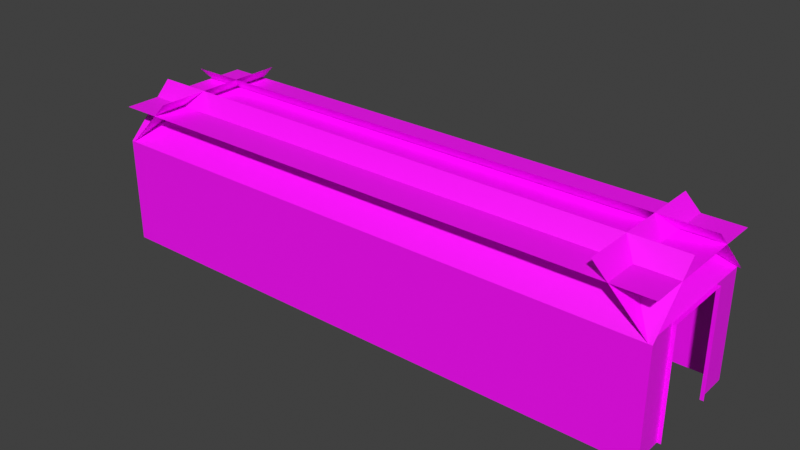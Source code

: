 # Source: room2.blend  (saved by Blender 5.1.30; exported with 4.5.12 LTS)
import bpy
from mathutils import Matrix  # noqa: F401  (used for matrix-valued properties, if any)

bpy.ops.wm.read_factory_settings(use_empty=True)
scene = bpy.context.scene
scene.name = 'Scene'

# ---- collections
col_room_2 = bpy.data.collections.new('Room 2'); scene.collection.children.link(col_room_2)

# ---- images (referenced by path relative to the original .blend; pixels are not part of the script)
import os
ASSET_DIR = os.environ.get("B2B_ASSET_DIR", "")  # directory of the original .blend (textures are referenced by path, not embedded)
HERE = os.path.dirname(os.path.abspath(__file__))  # packed textures are extracted next to this script under _unpacked/

def load_image(name, relpath, width, height, colorspace="sRGB"):
    """Load a texture the original file referenced (path relative to the .blend, or extracted next to this script)."""
    p = next((c for c in (os.path.join(HERE, relpath), os.path.join(ASSET_DIR, relpath)) if relpath and os.path.exists(c)), "")
    if p:
        img = bpy.data.images.load(p, check_existing=True)
        img.name = name
    else:  # same state as the original file: an image datablock whose file is absent (Cycles renders it pink)
        img = bpy.data.images.new(name, width, height)
        img.source = "FILE"
        img.filepath = "//" + (relpath or name)
    img.colorspace_settings.name = colorspace
    return img
img_wooden_panels_albedo_png = load_image('wooden_panels_albedo.png', 'wooden_panels_albedo.png', 1024, 1024, 'sRGB')
img_rock_wall_mortar_albedo_png = load_image('rock-wall-mortar_albedo.png', 'rock-wall-mortar_albedo.png', 1024, 1024, 'sRGB')

# ---- materials (node trees are filled in below, after node groups)
mat_material_002 = bpy.data.materials.new('Material.002')
mat_material_002.preview_render_type = 'FLAT'
mat_material = bpy.data.materials.new('Material')

# ---- material node trees
mat_material_002.use_nodes = True; mat_material_002.node_tree.nodes.clear()
_N = mat_material_002.node_tree.nodes; _L = mat_material_002.node_tree.links
n0 = _N.new('ShaderNodeBsdfPrincipled'); n0.name = 'Principled BSDF'; n0.location = (-200, 100)
n1 = _N.new('ShaderNodeOutputMaterial'); n1.name = 'Material Output'; n1.location = (200, 100)
n2 = _N.new('ShaderNodeTexImage'); n2.name = 'Image Texture'; n2.location = (-490, 80)
n2.image = img_wooden_panels_albedo_png
_L.new(n0.outputs[0], n1.inputs[0])
_L.new(n2.outputs[0], n0.inputs[0])
n1.is_active_output = True
mat_material.use_nodes = True; mat_material.node_tree.nodes.clear()
_N = mat_material.node_tree.nodes; _L = mat_material.node_tree.links
n0 = _N.new('ShaderNodeBsdfPrincipled'); n0.name = 'Principled BSDF'; n0.location = (-200, 100)
n1 = _N.new('ShaderNodeOutputMaterial'); n1.name = 'Material Output'; n1.location = (200, 100)
n2 = _N.new('ShaderNodeTexImage'); n2.name = 'Image Texture'; n2.location = (-490, 80)
n2.image = img_rock_wall_mortar_albedo_png
_L.new(n0.outputs[0], n1.inputs[0])
_L.new(n2.outputs[0], n0.inputs[0])
n1.is_active_output = True

# ---- world
world_world = bpy.data.worlds.new('World'); scene.world = world_world
world_world.use_nodes = True; world_world.node_tree.nodes.clear()
_N = world_world.node_tree.nodes; _L = world_world.node_tree.links
n0 = _N.new('ShaderNodeOutputWorld'); n0.name = 'World Output'; n0.location = (200, 100)
n1 = _N.new('ShaderNodeBackground'); n1.name = 'Background'; n1.location = (-200, 100)
n1.inputs[0].default_value = (0.05088, 0.05088, 0.05088, 1.0)
_L.new(n1.outputs[0], n0.inputs[0])
n0.is_active_output = True
world_world.color = (0.05088, 0.05088, 0.05088)
world_world.sun_shadow_jitter_overblur = 0.0

# ---- meshes
me_plane_019 = bpy.data.meshes.new('Plane.019')
me_plane_019.from_pydata([(16.0, -4.0, 6.0), (48.0, -4.0, 6.0), (16.0, -1.172, 8.828), (48.0, -1.172, 8.828), (48.0, 4.0, 6.0), (16.0, 4.0, 6.0), (48.0, 1.172, 8.828), (16.0, 1.172, 8.828), (47.8, -4.0, 6.0), (47.8, 4.0, 6.0), (44.97, -4.0, 8.828), (44.97, 4.0, 8.828), (16.2, 4.0, 6.0), (16.2, -4.0, 6.0), (19.03, 4.0, 8.828), (19.03, -4.0, 8.828), (16.0, -4.0, 8.0), (48.0, -4.0, 8.0), (16.0, 4.0, 8.0), (48.0, 4.0, 8.0), (16.0, -2.0, 6.0), (16.2, -2.0, 6.0), (16.0, 2.0, 6.0), (16.2, 2.0, 6.0), (47.8, -2.0, 6.0), (48.0, -2.0, 6.0), (47.8, 2.0, 6.0), (48.0, 2.0, 6.0)], [], [(0, 2, 3, 1), (4, 6, 7, 5), (8, 10, 11, 9), (12, 14, 15, 13), (16, 18, 19, 17), (20, 22, 23, 21), (24, 26, 27, 25)])
_uv = me_plane_019.uv_layers.new(name='UVMap')
_uv.uv.foreach_set('vector', [0.8179, 0.333, 0.8179, 0.3862, 0.2134, 0.3862, 0.2134, 0.333, 0.2134, 0.6675, 0.2134, 0.6138, 0.8179, 0.6138, 0.8179, 0.6675, 0.2075, 0.4248, 0.2612, 0.4248, 0.2612, 0.5757, 0.207, 0.5757, 0.8237, 0.5757, 0.77, 0.5757, 0.77, 0.4243, 0.8237, 0.4243, 0.77, 0.436, 0.77, 0.563, 0.2612, 0.563, 0.2612, 0.436, 0.8452, 0.4683, 0.8452, 0.5317, 0.8423, 0.5317, 0.8423, 0.4683, 0.189, 0.4683, 0.189, 0.5317, 0.186, 0.5317, 0.186, 0.4683])
me_plane_019.materials.append(mat_material_002)
me_plane_019.update()
me_plane_027 = bpy.data.meshes.new('Plane.027')
me_plane_027.from_pydata([(16.0, 2.0, 6.0), (16.0, 2.0, 4.371e-09), (16.2, 2.0, 6.0), (16.2, 2.0, -4.371e-09), (16.2, 2.0, 6.0), (16.2, 2.0, 0.0), (16.2, 4.0, 6.0), (16.2, 4.0, -3.821e-15)], [], [(0, 1, 3, 2), (4, 5, 7, 6)])
_uv = me_plane_027.uv_layers.new(name='UVMap')
_uv.uv.foreach_set('vector', [0.8042, 0.1074, 0.8042, 0.5742, 0.7886, 0.5742, 0.7886, 0.1074, 0.3062, 0.1074, 0.3062, 0.5742, 0.1504, 0.5742, 0.1504, 0.1074])
me_plane_027.materials.append(mat_material)
me_plane_027.update()
me_plane_025 = bpy.data.meshes.new('Plane.025')
me_plane_025.from_pydata([(16.2, -4.0, 6.0), (16.2, -4.0, 0.0), (16.2, -2.0, 6.0), (16.2, -2.0, 0.0), (16.0, -2.0, 6.0), (16.0, -2.0, 4.371e-09), (16.2, -2.0, 6.0), (16.2, -2.0, -4.371e-09)], [], [(0, 1, 3, 2), (4, 6, 7, 5)])
_uv = me_plane_025.uv_layers.new(name='UVMap')
_uv.uv.foreach_set('vector', [0.4941, 0.1074, 0.4941, 0.5742, 0.3384, 0.5742, 0.3384, 0.1074, 0.8208, 0.1074, 0.8052, 0.1074, 0.8052, 0.5742, 0.8208, 0.5742])
me_plane_025.materials.append(mat_material)
me_plane_025.update()
me_plane_016 = bpy.data.meshes.new('Plane.016')
me_plane_016.from_pydata([(16.0, -4.0, 0.0), (48.0, -4.0, 0.0), (16.0, -4.0, 6.0), (48.0, -4.0, 6.0)], [], [(0, 2, 3, 1)])
_uv = me_plane_016.uv_layers.new(name='UVMap')
_uv.uv.foreach_set('vector', [2.5, 0.4688, 2.5, 0.0, 0.0, 0.0, 0.0, 0.4688])
me_plane_016.materials.append(mat_material)
me_plane_016.update()
me_plane_017 = bpy.data.meshes.new('Plane.017')
me_plane_017.from_pydata([(16.0, 4.0, 0.0), (48.0, 4.0, 0.0), (16.0, 4.0, 6.0), (48.0, 4.0, 6.0)], [], [(0, 1, 3, 2)])
_uv = me_plane_017.uv_layers.new(name='UVMap')
_uv.uv.foreach_set('vector', [2.5, 0.4688, 0.0, 0.4688, 0.0, 0.0, 2.5, 0.0])
me_plane_017.materials.append(mat_material)
me_plane_017.update()
me_plane_031 = bpy.data.meshes.new('Plane.031')
me_plane_031.from_pydata([(48.0, -2.0, 6.0), (48.0, -2.0, -4.371e-09), (47.8, -2.0, 6.0), (47.8, -2.0, 4.371e-09), (47.8, -2.0, 6.0), (47.8, -2.0, 8.742e-09), (47.8, -4.0, 6.0), (47.8, -4.0, 8.742e-09)], [], [(0, 1, 3, 2), (4, 5, 7, 6)])
_uv = me_plane_031.uv_layers.new(name='UVMap')
_uv.uv.foreach_set('vector', [0.895, 0.1074, 0.895, 0.5742, 0.8794, 0.5742, 0.8794, 0.1074, 0.6924, 0.1074, 0.6924, 0.5742, 0.5371, 0.5742, 0.5371, 0.1074])
me_plane_031.materials.append(mat_material)
me_plane_031.update()
me_plane_032 = bpy.data.meshes.new('Plane.032')
me_plane_032.from_pydata([(47.8, 4.0, 6.0), (47.8, 4.0, 0.0), (47.8, 2.0, 6.0), (47.8, 2.0, 0.0), (48.0, 2.0, 6.0), (48.0, 2.0, -1.311e-08), (47.8, 2.0, 6.0), (47.8, 2.0, -4.371e-09)], [], [(0, 1, 3, 2), (4, 6, 7, 5)])
_uv = me_plane_032.uv_layers.new(name='UVMap')
_uv.uv.foreach_set('vector', [0.8877, 0.1074, 0.8877, 0.5742, 0.7319, 0.5742, 0.7319, 0.1074, 0.9497, 0.1074, 0.9341, 0.1074, 0.9341, 0.5742, 0.9497, 0.5742])
me_plane_032.materials.append(mat_material)
me_plane_032.update()

# ---- objects
ob_roof_2 = bpy.data.objects.new('Roof_2', me_plane_019)
ob_wall_2_e_dx = bpy.data.objects.new('Wall_2_E_dx', me_plane_027)
ob_wall_2_e_sx = bpy.data.objects.new('Wall_2_E_sx', me_plane_025)
ob_wall_2_n = bpy.data.objects.new('Wall_2_N', me_plane_016)
ob_wall_2_s = bpy.data.objects.new('Wall_2_S', me_plane_017)
ob_wall_2_w_dx = bpy.data.objects.new('Wall_2_W_dx', me_plane_031)
ob_wall_2_w_sx = bpy.data.objects.new('Wall_2_W_sx', me_plane_032)

# ---- transforms, parenting, visibility, modifiers, constraints
ob_roof_2.location = (0.0, 0.0, 0.0)
ob_wall_2_e_dx.location = (0.0, 0.0, 0.0)
ob_wall_2_e_sx.location = (0.0, 0.0, 0.0)
ob_wall_2_n.location = (0.0, 0.0, 0.0)
ob_wall_2_s.location = (-0.2161, -0.03359, 1.302e-06)
ob_wall_2_w_dx.location = (0.0, 0.0, 0.0)
ob_wall_2_w_sx.location = (0.0, 0.0, 0.0)

# ---- collection membership
col_room_2.objects.link(ob_roof_2)
col_room_2.objects.link(ob_wall_2_e_dx)
col_room_2.objects.link(ob_wall_2_e_sx)
col_room_2.objects.link(ob_wall_2_n)
col_room_2.objects.link(ob_wall_2_s)
col_room_2.objects.link(ob_wall_2_w_dx)
col_room_2.objects.link(ob_wall_2_w_sx)

# ---- scene / render settings (as saved in the file)
scene.frame_start = 1; scene.frame_end = 250; scene.frame_set(1)
scene.render.engine = 'BLENDER_EEVEE_NEXT'
scene.render.bake_bias = 0.0
scene.render.bake_samples = 0
scene.cycles.sampling_pattern = 'TABULATED_SOBOL'
scene.eevee.use_volume_custom_range = False
scene.eevee.fast_gi_thickness_far = 0.0
scene.view_settings.view_transform = 'Standard'
bpy.context.view_layer.update()

# ---- added for rendering (the .blend has no active camera and no usable light): camera, sun
cam_auto = bpy.data.cameras.new('AutoCamera')
cam_auto.lens = 50.0
cam_auto.sensor_width = 36.0
cam_auto.clip_end = 1000.0
ob_auto_camera = bpy.data.objects.new('AutoCamera', cam_auto)
scene.collection.objects.link(ob_auto_camera)
ob_auto_camera.location = (63.672, -38.1361, 29.8383)
ob_auto_camera.rotation_euler = (1.09748, -7.21219e-08, 0.694738)
scene.camera = ob_auto_camera
light_auto_sun = bpy.data.lights.new('AutoSun', 'SUN')
light_auto_sun.energy = 3.0
light_auto_sun.angle = 0.0523599
ob_auto_sun = bpy.data.objects.new('AutoSun', light_auto_sun)
scene.collection.objects.link(ob_auto_sun)
ob_auto_sun.rotation_euler = (0.872665, 0.174533, 0.523599)
bpy.context.view_layer.update()
